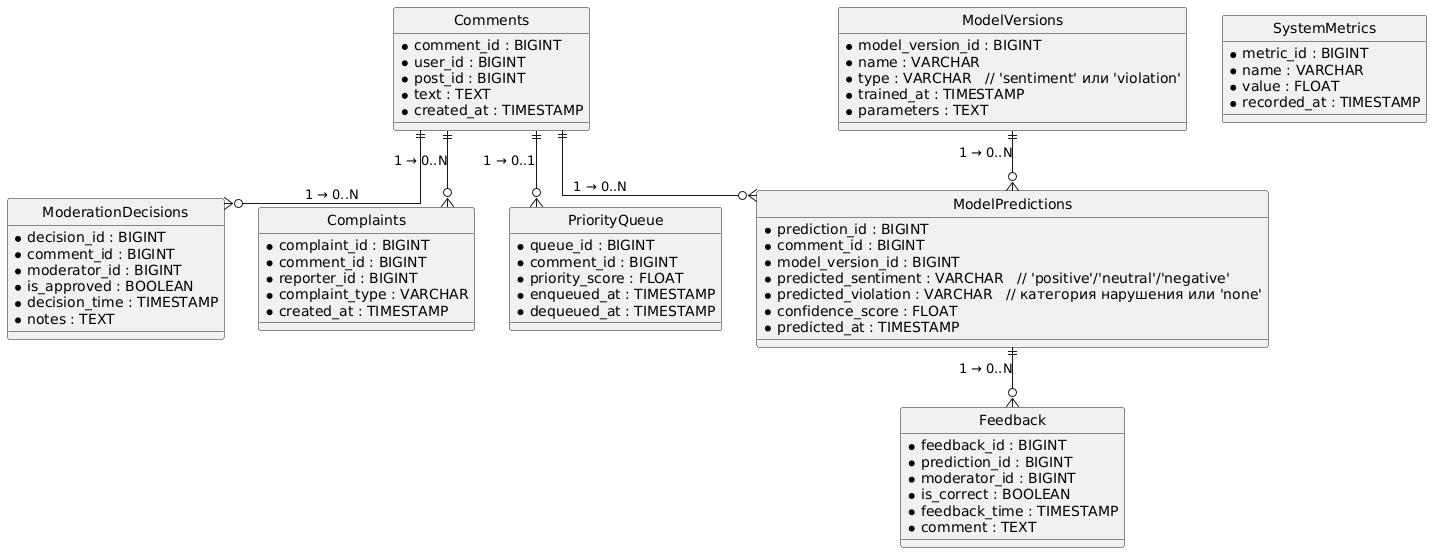

The diagram above was rendered by PlantUML. Its source (embedded in the PNG):
@startuml
' используем стиль ERD
hide circle
skinparam linetype ortho

entity "Comments" as C {
  * comment_id : BIGINT
  * user_id : BIGINT
  * post_id : BIGINT
  * text : TEXT
  * created_at : TIMESTAMP
}

entity "ModerationDecisions" as MD {
  * decision_id : BIGINT
  * comment_id : BIGINT
  * moderator_id : BIGINT
  * is_approved : BOOLEAN
  * decision_time : TIMESTAMP
  * notes : TEXT
}

entity "Complaints" as CP {
  * complaint_id : BIGINT
  * comment_id : BIGINT
  * reporter_id : BIGINT
  * complaint_type : VARCHAR
  * created_at : TIMESTAMP
}

entity "ModelPredictions" as MP {
  * prediction_id : BIGINT
  * comment_id : BIGINT
  * model_version_id : BIGINT
  * predicted_sentiment : VARCHAR   // 'positive'/'neutral'/'negative'
  * predicted_violation : VARCHAR   // категория нарушения или 'none'
  * confidence_score : FLOAT
  * predicted_at : TIMESTAMP
}

entity "ModelVersions" as MV {
  * model_version_id : BIGINT
  * name : VARCHAR
  * type : VARCHAR   // 'sentiment' или 'violation'
  * trained_at : TIMESTAMP
  * parameters : TEXT
}

entity "PriorityQueue" as PQ {
  * queue_id : BIGINT
  * comment_id : BIGINT
  * priority_score : FLOAT
  * enqueued_at : TIMESTAMP
  * dequeued_at : TIMESTAMP
}

entity "Feedback" as FB {
  * feedback_id : BIGINT
  * prediction_id : BIGINT
  * moderator_id : BIGINT
  * is_correct : BOOLEAN
  * feedback_time : TIMESTAMP
  * comment : TEXT
}

entity "SystemMetrics" as SM {
  * metric_id : BIGINT
  * name : VARCHAR
  * value : FLOAT
  * recorded_at : TIMESTAMP
}

' Определяем связи
C ||--o{ MD   : "1 → 0..N"
C ||--o{ CP   : "1 → 0..N"
C ||--o{ MP   : "1 → 0..N"
MV ||--o{ MP  : "1 → 0..N"
MP ||--o{ FB  : "1 → 0..N"
C ||--o{ PQ   : "1 → 0..1"
@enduml